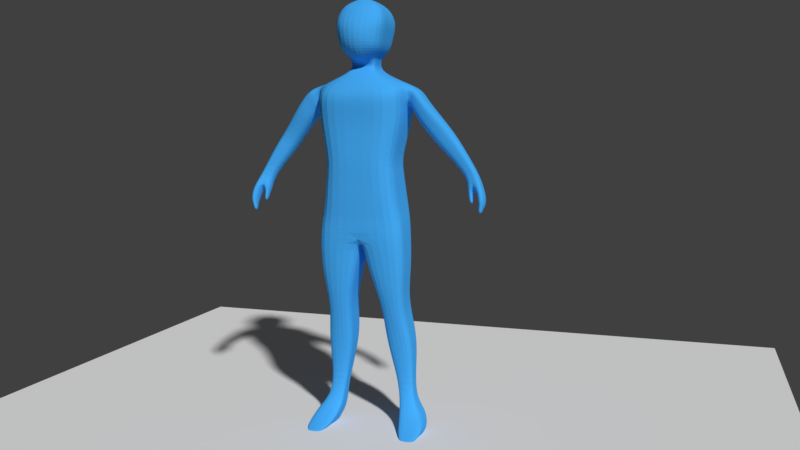 # Source: 163character11.blend  (saved by Blender 2.79.0; exported with 4.5.12 LTS)
import bpy
from mathutils import Matrix  # noqa: F401  (used for matrix-valued properties, if any)

bpy.ops.wm.read_factory_settings(use_empty=True)
scene = bpy.context.scene
scene.name = 'Scene'

# ---- collections
col_collection_1 = bpy.data.collections.new('Collection 1'); scene.collection.children.link(col_collection_1)

# ---- materials (node trees are filled in below, after node groups)
mat_blue = bpy.data.materials.new('blue')
mat_blue.alpha_threshold = 0.0
mat_blue.diffuse_color = (0.0268, 0.6386, 1.0, 1.0)
mat_blue.roughness = 0.5

# ---- material node trees
mat_blue.use_nodes = True; mat_blue.node_tree.nodes.clear()
_N = mat_blue.node_tree.nodes; _L = mat_blue.node_tree.links
n0 = _N.new('ShaderNodeOutputMaterial'); n0.name = 'Material Output'; n0.location = (300, 300)
n1 = _N.new('ShaderNodeBsdfDiffuse'); n1.name = 'Diffuse BSDF'; n1.location = (10, 300)
n1.inputs[0].default_value = (0.05755, 0.4025, 0.9035, 1.0)
_L.new(n1.outputs[0], n0.inputs[0])
n0.is_active_output = True

# ---- world
world_world = bpy.data.worlds.new('World'); scene.world = world_world
world_world.color = (0.05088, 0.05088, 0.05088)
world_world.use_sun_shadow = False
world_world.sun_shadow_jitter_overblur = 0.0
world_world.cycles.sampling_method = 'MANUAL'

# ---- cameras
cam_camera = bpy.data.cameras.new('Camera')
cam_camera.clip_end = 100.0
cam_camera.lens = 35.0
cam_camera.sensor_width = 32.0
cam_camera.sensor_height = 18.0
cam_camera.ortho_scale = 7.314
cam_camera.dof.focus_distance = 0.0

# ---- meshes
me_plane = bpy.data.meshes.new('Plane')
me_plane.from_pydata([(-1.0, -1.0, 0.0), (1.0, -1.0, 0.0), (-1.0, 1.0, 0.0), (1.0, 1.0, 0.0)], [], [(0, 1, 3, 2)])
me_plane.use_remesh_preserve_volume = False
me_plane.use_remesh_preserve_attributes = False
me_plane.use_mirror_vertex_groups = False
me_plane.update()
me_modelgeometry = bpy.data.meshes.new('modelGeometry')
me_modelgeometry.from_pydata([(1.0, -2.716, -3.02), (1.0, -0.2787, -3.02), (0.9312, -2.605, -12.41), (0.9312, -0.8206, -12.41), (0.3293, -2.605, -12.41), (0.3293, -0.8206, -12.41), (1.018, -0.4877, -7.713), (0.1121, -0.4877, -7.713), (1.018, -2.658, -7.713), (0.1121, -2.658, -7.713), (0.9272, -3.115, -16.13), (0.9272, -1.26, -16.13), (0.4069, -3.115, -16.13), (0.4069, -1.26, -16.13), (1.064, -3.3, -21.01), (1.064, -1.756, -21.01), (0.4229, -3.3, -21.01), (0.4229, -1.756, -21.01), (1.009, -3.042, -27.29), (1.009, -2.209, -27.29), (0.6468, -3.042, -27.29), (0.6468, -2.209, -27.29), (1.078, -2.998, -30.76), (1.078, -2.02, -30.76), (0.7158, -2.998, -30.76), (0.7158, -2.02, -30.76), (1.418, -2.712, -35.63), (1.418, -0.8884, -34.29), (0.8241, -2.712, -35.63), (0.8241, -0.8884, -34.29), (1.293, -1.703, -32.53), (0.737, -1.703, -32.53), (1.293, -3.088, -32.53), (0.737, -3.088, -32.53), (1.355, -1.182, -35.39), (1.355, -0.05486, -35.39), (0.9638, -1.182, -35.39), (0.9638, -0.05486, -35.39), (-1.0, -2.716, -3.02), (-1.0, -0.2787, -3.02), (0.0, -0.2787, -2.749), (0.0, -2.716, -2.749), (-0.9312, -2.605, -12.41), (-0.9312, -0.8206, -12.41), (-0.3293, -2.605, -12.41), (-0.3293, -0.8206, -12.41), (-1.018, -0.4877, -7.713), (-0.1121, -0.4877, -7.713), (-1.018, -2.658, -7.713), (-0.1121, -2.658, -7.713), (-0.9272, -3.115, -16.13), (-0.9272, -1.26, -16.13), (-0.4069, -3.115, -16.13), (-0.4069, -1.26, -16.13), (-1.064, -3.3, -21.01), (-1.064, -1.756, -21.01), (-0.4229, -3.3, -21.01), (-0.4229, -1.756, -21.01), (-1.009, -3.042, -27.29), (-1.009, -2.209, -27.29), (-0.6468, -3.042, -27.29), (-0.6468, -2.209, -27.29), (-1.078, -2.998, -30.76), (-1.078, -2.02, -30.76), (-0.7158, -2.998, -30.76), (-0.7158, -2.02, -30.76), (-1.418, -2.712, -35.63), (-1.418, -0.8884, -34.29), (-0.8241, -2.712, -35.63), (-0.8241, -0.8884, -34.29), (-1.293, -1.703, -32.53), (-0.737, -1.703, -32.53), (-1.293, -3.088, -32.53), (-0.737, -3.088, -32.53), (-1.355, -1.182, -35.39), (-1.355, -0.05486, -35.39), (-0.9638, -1.182, -35.39), (-0.9638, -0.05486, -35.39), (0.9662, -2.824, -0.6564), (0.8088, -2.762, 6.784), (0.9662, -0.2959, -0.6564), (0.8088, -0.05541, 6.784), (0.869, -0.1568, 2.023), (0.869, -3.258, 2.023), (0.7742, -0.01407, 8.907), (0.7742, -2.669, 8.907), (0.9685, -0.04332, 14.4), (0.9685, -2.98, 14.4), (0.7945, -0.4729, 20.32), (0.8416, -3.143, 20.15), (0.3387, -0.7489, 21.93), (0.3387, -2.832, 21.93), (0.2713, -1.145, 22.88), (0.2713, -2.432, 22.88), (0.472, -0.3659, 25.43), (0.472, -2.719, 25.43), (0.5736, -0.3303, 29.17), (0.5736, -3.089, 29.17), (0.4317, -0.7479, 31.95), (0.4317, -2.693, 31.95), (0.2283, -1.15, 32.7), (0.221, -2.063, 32.94), (0.5205, -0.3005, 27.33), (0.5205, -2.911, 27.33), (0.9683, 0.08504, 17.36), (1.008, -3.201, 17.36), (1.008, -1.262, 20.32), (0.3387, -1.465, 21.93), (0.2713, -1.457, 22.88), (0.472, -1.27, 25.43), (0.5736, -1.344, 29.17), (0.4317, -1.36, 31.95), (0.2204, -1.3, 32.94), (0.5205, -1.322, 27.33), (0.9662, -1.367, -0.6564), (0.8088, -1.294, 6.784), (0.869, -1.249, 2.023), (0.7742, -1.342, 8.907), (0.9685, -1.512, 14.4), (1.008, -1.474, 17.36), (0.8088, -1.958, 6.784), (0.869, -2.007, 2.023), (0.7742, -2.006, 8.907), (0.9685, -2.246, 14.4), (1.008, -2.235, 20.32), (0.3387, -2.301, 21.93), (0.2713, -2.034, 22.88), (0.472, -1.994, 25.43), (0.5736, -2.142, 29.17), (0.4317, -2.027, 31.95), (0.2207, -1.682, 32.94), (0.5205, -2.116, 27.33), (1.008, -2.284, 17.36), (0.9662, -1.973, -0.6564), (1.495, -1.1, 18.72), (1.165, -1.348, 15.82), (1.493, -2.388, 18.63), (1.165, -2.456, 15.82), (1.731, -1.147, 16.47), (1.303, -1.308, 14.76), (1.704, -2.314, 16.42), (1.281, -2.28, 14.71), (2.075, -1.508, 13.13), (1.727, -1.534, 11.34), (2.047, -2.34, 12.84), (1.702, -2.289, 11.08), (2.308, -1.354, 10.8), (1.922, -1.469, 9.508), (2.278, -2.29, 10.48), (1.897, -2.248, 9.245), (2.646, -1.306, 6.236), (2.365, -1.395, 5.892), (2.626, -1.929, 6.025), (2.348, -1.914, 5.717), (1.295, -2.43, 19.83), (1.295, -1.006, 19.83), (1.071, -2.502, 16.52), (1.071, -1.316, 16.52), (2.722, -0.919, 4.945), (2.362, -1.088, 4.293), (2.748, -1.689, 3.953), (2.384, -1.729, 3.466), (0.9263, -3.162, 18.84), (0.9494, 0.01341, 18.84), (1.008, -1.368, 18.84), (1.008, -2.259, 18.84), (1.329, -1.203, 17.23), (1.329, -2.422, 17.23), (1.517, -1.227, 15.62), (1.492, -2.297, 15.57), (1.902, -1.484, 12.25), (1.874, -2.314, 11.96), (2.115, -1.411, 10.15), (2.088, -2.269, 9.864), (2.506, -1.35, 6.064), (2.487, -1.921, 5.871), (1.183, -1.161, 18.17), (1.183, -2.466, 18.17), (2.542, -1.004, 4.619), (2.566, -1.709, 3.709), (2.49, -1.079, 3.464), (2.394, -1.124, 3.291), (2.406, -1.466, 2.85), (2.503, -1.455, 2.979), (2.488, -1.018, 2.586), (2.41, -1.055, 2.444), (2.419, -1.334, 2.084), (2.499, -1.326, 2.19), (2.482, -1.049, 2.02), (2.443, -1.067, 1.95), (2.448, -1.205, 1.773), (2.487, -1.2, 1.825), (2.791, -0.735, 3.474), (2.818, -1.505, 2.481), (2.642, -1.504, 2.067), (2.618, -0.7984, 2.977), (2.778, -0.6539, 2.033), (2.8, -1.282, 1.223), (2.653, -1.344, 1.406), (2.634, -0.7677, 2.149), (2.734, -0.7188, 1.336), (2.747, -1.119, 0.8198), (2.654, -1.158, 0.9368), (2.642, -0.7913, 1.41), (2.689, -0.7034, 0.4567), (2.699, -0.9706, 0.1121), (2.636, -0.9966, 0.1902), (2.628, -0.7518, 0.506), (0.2952, -1.051, 24.29), (0.2952, -2.362, 24.29), (0.2952, -1.496, 24.29), (0.2952, -1.958, 24.29), (0.5429, -3.011, 30.65), (0.5429, -0.61, 30.65), (0.5429, -1.27, 30.65), (0.5429, -2.111, 30.65), (-0.9649, -2.824, -0.6564), (-0.8074, -2.762, 6.784), (-0.9649, -0.2959, -0.6564), (-0.8074, -0.05541, 6.784), (0.000663, -0.2513, -0.6564), (0.000663, -0.05541, 6.784), (0.000663, -2.859, -0.6564), (0.000663, -2.762, 6.784), (-0.8677, -0.1568, 2.023), (-0.8677, -3.258, 2.023), (0.000663, -3.258, 2.023), (0.000663, -0.1568, 2.023), (0.000663, -0.01407, 8.907), (-0.7729, -0.01407, 8.907), (-0.7729, -2.669, 8.907), (0.000663, -2.669, 8.907), (0.000663, -0.04332, 14.4), (-0.9672, -0.04332, 14.4), (-0.9672, -2.98, 14.4), (0.000663, -2.98, 14.4), (0.000663, -0.2292, 20.32), (-0.7931, -0.4729, 20.32), (-0.8403, -3.143, 20.15), (0.000663, -3.273, 20.4), (0.000663, -0.7489, 21.93), (-0.3373, -0.7489, 21.93), (-0.3373, -2.832, 21.93), (0.000663, -2.832, 21.93), (0.000663, -1.262, 22.8), (-0.27, -1.145, 22.88), (-0.27, -2.432, 22.88), (0.000663, -2.432, 22.88), (0.000663, 0.04778, 25.43), (-0.4707, -0.3659, 25.43), (-0.4707, -2.719, 25.43), (0.000663, -2.719, 25.43), (0.000663, 0.08112, 29.17), (-0.5723, -0.3303, 29.17), (-0.5723, -3.089, 29.17), (0.000663, -3.089, 29.17), (0.000663, -0.5932, 31.95), (-0.4304, -0.7479, 31.95), (-0.4304, -2.693, 31.95), (0.000663, -2.693, 31.95), (0.000663, -1.067, 32.82), (-0.227, -1.15, 32.7), (-0.2197, -2.063, 32.94), (0.000663, -2.164, 33.05), (-0.5192, -0.3005, 27.33), (-0.5192, -2.911, 27.33), (0.000663, -2.911, 27.33), (0.000663, 0.221, 27.33), (0.000663, 0.08504, 17.36), (-0.967, 0.08504, 17.36), (-1.007, -3.201, 17.36), (0.000663, -3.201, 17.36), (-1.007, -1.262, 20.32), (-0.3373, -1.465, 21.93), (-0.27, -1.457, 22.88), (-0.4707, -1.27, 25.43), (-0.5723, -1.344, 29.17), (-0.4304, -1.36, 31.95), (-0.219, -1.3, 32.94), (0.000663, -1.233, 33.25), (-0.5192, -1.322, 27.33), (-0.9649, -1.367, -0.6564), (-0.8074, -1.294, 6.784), (-0.8677, -1.249, 2.023), (-0.7729, -1.342, 8.907), (-0.9672, -1.512, 14.4), (-1.007, -1.474, 17.36), (-0.8074, -1.958, 6.784), (-0.8677, -2.007, 2.023), (-0.7729, -2.006, 8.907), (-0.9672, -2.246, 14.4), (-1.007, -2.235, 20.32), (-0.3373, -2.301, 21.93), (-0.27, -2.034, 22.88), (-0.4707, -1.994, 25.43), (-0.5723, -2.142, 29.17), (-0.4304, -2.027, 31.95), (-0.2194, -1.682, 32.94), (0.000663, -1.6, 33.25), (-0.5192, -2.116, 27.33), (-1.007, -2.284, 17.36), (-0.9649, -1.973, -0.6564), (-1.455, -1.048, 17.93), (-1.202, -1.336, 15.15), (-1.444, -2.405, 17.92), (-1.193, -2.466, 15.14), (-1.587, -1.056, 16.75), (-1.276, -1.347, 14.16), (-1.587, -2.393, 16.75), (-1.276, -2.46, 14.16), (-2.018, -1.496, 13.41), (-1.656, -1.569, 11.06), (-2.018, -2.402, 13.07), (-1.656, -2.39, 10.76), (-2.261, -1.355, 11.09), (-1.902, -1.515, 9.513), (-2.261, -2.293, 10.78), (-1.902, -2.296, 9.259), (-2.671, -1.275, 6.808), (-2.4, -1.396, 6.255), (-2.671, -1.9, 6.605), (-2.4, -1.916, 6.086), (-1.292, -2.467, 19.52), (-1.289, -0.9625, 19.55), (-1.111, -2.539, 16.3), (-1.109, -1.286, 16.32), (-2.757, -0.8818, 5.57), (-2.415, -1.092, 4.654), (-2.82, -1.649, 4.63), (-2.468, -1.731, 3.871), (0.000663, 0.01341, 18.84), (-0.925, -3.162, 18.84), (-0.9481, 0.01341, 18.84), (0.000663, -3.281, 18.84), (-1.007, -1.368, 18.84), (-1.007, -2.259, 18.84), (-1.329, -1.192, 16.54), (-1.318, -2.436, 16.53), (-1.431, -1.201, 15.45), (-1.431, -2.426, 15.45), (-1.837, -1.492, 12.25), (-1.837, -2.396, 11.92), (-2.081, -1.435, 10.3), (-2.081, -2.295, 10.02), (-2.535, -1.335, 6.532), (-2.535, -1.908, 6.345), (-1.199, -1.124, 17.75), (-1.201, -2.503, 17.72), (-2.586, -0.9868, 5.112), (-2.644, -1.69, 4.25), (-2.556, -1.07, 3.927), (-2.465, -1.126, 3.683), (-2.492, -1.466, 3.266), (-2.586, -1.444, 3.468), (-2.567, -1.01, 3.051), (-2.492, -1.056, 2.852), (-2.515, -1.334, 2.51), (-2.592, -1.316, 2.676), (-2.571, -1.042, 2.486), (-2.534, -1.065, 2.387), (-2.545, -1.202, 2.219), (-2.583, -1.193, 2.301), (-2.845, -0.6921, 4.154), (-2.908, -1.459, 3.214), (-2.741, -1.478, 2.669), (-2.683, -0.7755, 3.531), (-2.854, -0.6144, 2.71), (-2.905, -1.24, 1.943), (-2.759, -1.318, 2.016), (-2.712, -0.7441, 2.719), (-2.823, -0.6851, 1.986), (-2.856, -1.084, 1.497), (-2.762, -1.133, 1.544), (-2.733, -0.7677, 1.992), (-2.794, -0.6758, 1.078), (-2.815, -0.942, 0.7517), (-2.753, -0.9749, 0.7828), (-2.733, -0.7309, 1.082), (-0.2939, -1.051, 24.29), (-0.2939, -2.362, 24.29), (0.000663, -2.362, 24.29), (0.0006631, -0.2943, 23.81), (-0.2939, -1.496, 24.29), (-0.2939, -1.958, 24.29), (-0.5415, -3.011, 30.65), (0.000663, -3.011, 30.65), (0.000663, -0.2491, 30.65), (-0.5415, -0.61, 30.65), (-0.5415, -1.27, 30.65), (-0.5415, -2.111, 30.65), (1.0, -1.904, -3.02), (1.0, -1.091, -3.02), (0.0, -1.091, -2.749), (0.0, -1.904, -2.749), (0.9312, -2.139, -12.41), (0.9312, -1.48, -12.41), (0.3293, -1.48, -12.41), (0.3293, -2.139, -12.41), (0.1121, -1.211, -7.713), (0.1121, -1.935, -7.713), (1.018, -1.935, -7.713), (1.018, -1.211, -7.713), (0.9272, -2.497, -16.13), (0.9272, -1.879, -16.13), (0.4069, -1.879, -16.13), (0.4069, -2.497, -16.13), (1.064, -2.785, -21.01), (1.064, -2.271, -21.01), (0.4229, -2.271, -21.01), (0.4229, -2.785, -21.01), (1.009, -2.823, -27.29), (1.009, -2.516, -27.29), (0.6468, -2.516, -27.29), (0.6468, -2.823, -27.29), (1.078, -2.672, -30.76), (1.078, -2.346, -30.76), (0.7158, -2.346, -30.76), (0.7158, -2.672, -30.76), (1.418, -2.104, -34.29), (1.418, -1.496, -34.29), (0.8241, -1.496, -34.29), (0.8241, -2.104, -34.29), (0.737, -2.165, -32.53), (0.737, -2.627, -32.53), (1.293, -2.627, -32.53), (1.293, -2.165, -32.53), (1.355, -0.8061, -35.39), (1.355, -0.4305, -35.39), (0.9638, -0.4305, -35.39), (0.9638, -0.8061, -35.39), (-1.0, -1.904, -3.02), (-1.0, -1.091, -3.02), (-0.9312, -2.139, -12.41), (-0.9312, -1.48, -12.41), (-0.3293, -1.48, -12.41), (-0.3293, -2.139, -12.41), (-0.1121, -1.211, -7.713), (-0.1121, -1.935, -7.713), (-1.018, -1.935, -7.713), (-1.018, -1.211, -7.713), (-0.9272, -2.497, -16.13), (-0.9272, -1.879, -16.13), (-0.4069, -1.879, -16.13), (-0.4069, -2.497, -16.13), (-1.064, -2.785, -21.01), (-1.064, -2.271, -21.01), (-0.4229, -2.271, -21.01), (-0.4229, -2.785, -21.01), (-1.009, -2.823, -27.29), (-1.009, -2.516, -27.29), (-0.6468, -2.516, -27.29), (-0.6468, -2.823, -27.29), (-1.078, -2.672, -30.76), (-1.078, -2.346, -30.76), (-0.7158, -2.346, -30.76), (-0.7158, -2.672, -30.76), (-1.418, -2.104, -34.29), (-1.418, -1.496, -34.29), (-0.8241, -1.496, -34.29), (-0.8241, -2.104, -34.29), (-0.737, -2.165, -32.53), (-0.737, -2.627, -32.53), (-1.293, -2.627, -32.53), (-1.293, -2.165, -32.53), (-1.355, -0.8061, -35.39), (-1.355, -0.4305, -35.39), (-0.9638, -0.4305, -35.39), (-0.9638, -0.8061, -35.39), (0.2833, -2.397, 23.59), (0.000663, -2.397, 23.59), (0.2833, -1.098, 23.59), (0.000663, -1.037, 23.57), (0.2833, -1.476, 23.59), (0.2833, -1.996, 23.59), (-0.282, -2.397, 23.59), (-0.282, -1.098, 23.59), (-0.282, -1.476, 23.59), (-0.282, -1.996, 23.59)], [], [(7, 6, 3, 5), (5, 3, 11, 13), (400, 8, 2, 394), (398, 7, 5, 396), (8, 9, 4, 2), (0, 41, 9, 8), (392, 40, 7, 398), (390, 0, 8, 400), (40, 1, 6, 7), (13, 11, 15, 17), (394, 2, 10, 402), (396, 5, 13, 404), (2, 4, 12, 10), (406, 14, 18, 410), (402, 10, 14, 406), (404, 13, 17, 408), (10, 12, 16, 14), (412, 21, 25, 416), (408, 17, 21, 412), (14, 16, 20, 18), (17, 15, 19, 21), (31, 30, 27, 29), (18, 20, 24, 22), (21, 19, 23, 25), (410, 18, 22, 414), (420, 29, 37, 428), (424, 32, 26, 418), (422, 31, 29, 420), (32, 33, 28, 26), (22, 24, 33, 32), (416, 25, 31, 422), (414, 22, 32, 424), (25, 23, 30, 31), (429, 426, 34, 36), (26, 28, 36, 34), (29, 27, 35, 37), (418, 26, 34, 426), (47, 45, 43, 46), (281, 431, 430, 301), (45, 53, 51, 43), (438, 432, 42, 48), (436, 434, 45, 47), (48, 42, 44, 49), (38, 48, 49, 41), (392, 436, 47, 40), (430, 438, 48, 38), (40, 47, 46, 39), (53, 57, 55, 51), (432, 440, 50, 42), (434, 442, 53, 45), (42, 50, 52, 44), (444, 448, 58, 54), (440, 444, 54, 50), (442, 446, 57, 53), (50, 54, 56, 52), (450, 454, 65, 61), (446, 450, 61, 57), (54, 58, 60, 56), (57, 61, 59, 55), (71, 69, 67, 70), (58, 62, 64, 60), (61, 65, 63, 59), (448, 452, 62, 58), (458, 466, 77, 69), (462, 456, 66, 72), (460, 458, 69, 71), (72, 66, 68, 73), (62, 72, 73, 64), (454, 460, 71, 65), (452, 462, 72, 62), (65, 71, 70, 63), (467, 76, 74, 464), (66, 74, 76, 68), (69, 77, 75, 67), (456, 464, 74, 66), (227, 221, 81, 82), (121, 120, 79, 83), (81, 221, 228, 84), (83, 79, 223, 226), (78, 83, 226, 222), (133, 121, 83, 78), (220, 227, 82, 80), (117, 84, 86, 118), (223, 79, 85, 231), (115, 81, 84, 117), (163, 330, 236, 88), (231, 85, 87, 235), (84, 228, 232, 86), (106, 88, 90, 107), (333, 162, 89, 239), (107, 90, 92, 108), (239, 89, 91, 243), (88, 236, 240, 90), (210, 208, 94, 109), (243, 91, 93, 247), (90, 240, 244, 92), (113, 102, 96, 110), (380, 209, 95, 251), (208, 381, 248, 94), (385, 212, 99, 259), (266, 103, 97, 255), (102, 267, 252, 96), (259, 99, 101, 263), (213, 386, 256, 98), (214, 213, 98, 111), (130, 298, 263, 101), (98, 256, 260, 100), (111, 98, 100, 112), (94, 248, 267, 102), (251, 95, 103, 266), (109, 94, 102, 113), (118, 86, 104, 119), (235, 87, 105, 271), (86, 232, 268, 104), (127, 109, 113, 131), (129, 111, 112, 130), (100, 260, 279, 112), (215, 214, 111, 129), (131, 113, 110, 128), (211, 210, 109, 127), (125, 107, 108, 126), (124, 106, 107, 125), (123, 118, 119, 132), (120, 115, 117, 122), (122, 117, 118, 123), (80, 82, 116, 114), (82, 81, 115, 116), (155, 154, 136, 134), (163, 88, 106, 164), (162, 105, 132, 165), (85, 122, 123, 87), (79, 120, 122, 85), (87, 123, 132, 105), (89, 124, 125, 91), (91, 125, 126, 93), (209, 211, 127, 95), (103, 131, 128, 97), (212, 215, 129, 99), (99, 129, 130, 101), (95, 127, 131, 103), (112, 279, 298, 130), (114, 116, 121, 133), (40, 220, 80, 1), (116, 115, 120, 121), (137, 135, 139, 141), (177, 156, 137, 167), (156, 157, 135, 137), (176, 155, 134, 166), (169, 141, 145, 171), (166, 134, 138, 168), (167, 137, 141, 169), (134, 136, 140, 138), (145, 143, 147, 149), (138, 140, 144, 142), (141, 139, 143, 145), (168, 138, 142, 170), (149, 147, 151, 153), (170, 142, 146, 172), (171, 145, 149, 173), (142, 144, 148, 146), (175, 153, 161, 179), (172, 146, 150, 174), (173, 149, 153, 175), (146, 148, 152, 150), (164, 106, 155, 176), (132, 119, 157, 156), (165, 132, 156, 177), (106, 124, 154, 155), (159, 178, 180, 181), (150, 152, 160, 158), (153, 151, 159, 161), (174, 150, 158, 178), (151, 174, 178, 159), (179, 178, 195, 194), (124, 165, 177, 154), (119, 164, 176, 157), (148, 173, 175, 152), (147, 172, 174, 151), (152, 175, 179, 160), (144, 171, 173, 148), (143, 170, 172, 147), (139, 168, 170, 143), (136, 167, 169, 140), (135, 166, 168, 139), (140, 169, 171, 144), (157, 176, 166, 135), (154, 177, 167, 136), (89, 162, 165, 124), (104, 163, 164, 119), (271, 105, 162, 333), (104, 268, 330, 163), (183, 182, 186, 187), (178, 179, 183, 180), (179, 161, 182, 183), (161, 159, 181, 182), (185, 184, 188, 189), (181, 180, 184, 185), (180, 183, 187, 184), (182, 181, 185, 186), (191, 190, 189, 188), (184, 187, 191, 188), (186, 185, 189, 190), (187, 186, 190, 191), (195, 192, 196, 199), (160, 179, 194, 193), (158, 160, 193, 192), (178, 158, 192, 195), (198, 199, 203, 202), (192, 193, 197, 196), (194, 195, 199, 198), (193, 194, 198, 197), (201, 202, 206, 205), (197, 198, 202, 201), (199, 196, 200, 203), (196, 197, 201, 200), (205, 206, 207, 204), (203, 200, 204, 207), (200, 201, 205, 204), (202, 203, 207, 206), (468, 473, 211, 209), (473, 472, 210, 211), (470, 471, 381, 208), (469, 468, 209, 380), (472, 470, 208, 210), (97, 128, 215, 212), (128, 110, 214, 215), (110, 96, 213, 214), (96, 252, 386, 213), (255, 97, 212, 385), (227, 224, 219, 221), (288, 225, 217, 287), (40, 39, 218, 220), (219, 229, 228, 221), (225, 226, 223, 217), (216, 222, 226, 225), (301, 216, 225, 288), (220, 218, 224, 227), (284, 285, 233, 229), (223, 231, 230, 217), (282, 284, 229, 219), (332, 237, 236, 330), (231, 235, 234, 230), (229, 233, 232, 228), (272, 273, 241, 237), (333, 239, 238, 331), (273, 274, 245, 241), (239, 243, 242, 238), (237, 241, 240, 236), (382, 275, 249, 378), (243, 247, 246, 242), (241, 245, 244, 240), (280, 276, 253, 264), (380, 251, 250, 379), (378, 249, 248, 381), (385, 259, 258, 384), (266, 255, 254, 265), (264, 253, 252, 267), (259, 263, 262, 258), (387, 257, 256, 386), (388, 277, 257, 387), (297, 262, 263, 298), (257, 261, 260, 256), (277, 278, 261, 257), (249, 264, 267, 248), (251, 266, 265, 250), (275, 280, 264, 249), (285, 286, 269, 233), (235, 271, 270, 234), (233, 269, 268, 232), (294, 299, 280, 275), (296, 297, 278, 277), (261, 278, 279, 260), (389, 296, 277, 388), (299, 295, 276, 280), (383, 294, 275, 382), (292, 293, 274, 273), (291, 292, 273, 272), (290, 300, 286, 285), (287, 289, 284, 282), (289, 290, 285, 284), (218, 281, 283, 224), (39, 431, 281, 218), (224, 283, 282, 219), (323, 302, 304, 322), (332, 334, 272, 237), (331, 335, 300, 270), (230, 234, 290, 289), (217, 230, 289, 287), (234, 270, 300, 290), (238, 242, 292, 291), (242, 246, 293, 292), (379, 250, 294, 383), (265, 254, 295, 299), (384, 258, 296, 389), (258, 262, 297, 296), (250, 265, 299, 294), (278, 297, 298, 279), (281, 301, 288, 283), (38, 41, 222, 216), (283, 288, 287, 282), (305, 309, 307, 303), (347, 337, 305, 324), (324, 305, 303, 325), (346, 336, 302, 323), (339, 341, 313, 309), (336, 338, 306, 302), (337, 339, 309, 305), (302, 306, 308, 304), (313, 317, 315, 311), (306, 310, 312, 308), (309, 313, 311, 307), (338, 340, 310, 306), (317, 321, 319, 315), (340, 342, 314, 310), (341, 343, 317, 313), (310, 314, 316, 312), (345, 349, 329, 321), (342, 344, 318, 314), (343, 345, 321, 317), (314, 318, 320, 316), (334, 346, 323, 272), (300, 324, 325, 286), (335, 347, 324, 300), (272, 323, 322, 291), (327, 351, 350, 348), (318, 326, 328, 320), (321, 329, 327, 319), (344, 348, 326, 318), (319, 327, 348, 344), (349, 364, 365, 348), (291, 322, 347, 335), (286, 325, 346, 334), (316, 320, 345, 343), (315, 319, 344, 342), (320, 328, 349, 345), (312, 316, 343, 341), (311, 315, 342, 340), (307, 311, 340, 338), (304, 308, 339, 337), (303, 307, 338, 336), (308, 312, 341, 339), (325, 303, 336, 346), (322, 304, 337, 347), (238, 291, 335, 331), (269, 286, 334, 332), (271, 333, 331, 270), (269, 332, 330, 268), (353, 357, 356, 352), (348, 350, 353, 349), (349, 353, 352, 329), (329, 352, 351, 327), (355, 359, 358, 354), (351, 355, 354, 350), (350, 354, 357, 353), (352, 356, 355, 351), (361, 358, 359, 360), (354, 358, 361, 357), (356, 360, 359, 355), (357, 361, 360, 356), (365, 369, 366, 362), (328, 363, 364, 349), (326, 362, 363, 328), (348, 365, 362, 326), (368, 372, 373, 369), (362, 366, 367, 363), (364, 368, 369, 365), (363, 367, 368, 364), (371, 375, 376, 372), (367, 371, 372, 368), (369, 373, 370, 366), (366, 370, 371, 367), (375, 374, 377, 376), (373, 377, 374, 370), (370, 374, 375, 371), (372, 376, 377, 373), (474, 379, 383, 477), (477, 383, 382, 476), (475, 378, 381, 471), (469, 380, 379, 474), (476, 382, 378, 475), (254, 384, 389, 295), (295, 389, 388, 276), (276, 388, 387, 253), (253, 387, 386, 252), (255, 385, 384, 254), (78, 222, 41, 0), (67, 75, 465, 457), (457, 465, 464, 456), (77, 466, 465, 75), (466, 467, 464, 465), (63, 70, 463, 453), (453, 463, 462, 452), (64, 73, 461, 455), (455, 461, 460, 454), (73, 68, 459, 461), (461, 459, 458, 460), (70, 67, 457, 463), (463, 457, 456, 462), (68, 76, 467, 459), (459, 467, 466, 458), (59, 63, 453, 449), (449, 453, 452, 448), (56, 60, 451, 447), (447, 451, 450, 446), (60, 64, 455, 451), (451, 455, 454, 450), (52, 56, 447, 443), (443, 447, 446, 442), (51, 55, 445, 441), (441, 445, 444, 440), (55, 59, 449, 445), (445, 449, 448, 444), (44, 52, 443, 435), (435, 443, 442, 434), (43, 51, 441, 433), (433, 441, 440, 432), (39, 46, 439, 431), (431, 439, 438, 430), (41, 49, 437, 393), (393, 437, 436, 392), (49, 44, 435, 437), (437, 435, 434, 436), (46, 43, 433, 439), (439, 433, 432, 438), (27, 419, 427, 35), (419, 418, 426, 427), (37, 35, 427, 428), (428, 427, 426, 429), (23, 415, 425, 30), (415, 414, 424, 425), (24, 417, 423, 33), (417, 416, 422, 423), (33, 423, 421, 28), (423, 422, 420, 421), (30, 425, 419, 27), (425, 424, 418, 419), (28, 421, 429, 36), (421, 420, 428, 429), (19, 411, 415, 23), (411, 410, 414, 415), (16, 409, 413, 20), (409, 408, 412, 413), (20, 413, 417, 24), (413, 412, 416, 417), (12, 405, 409, 16), (405, 404, 408, 409), (11, 403, 407, 15), (403, 402, 406, 407), (15, 407, 411, 19), (407, 406, 410, 411), (4, 397, 405, 12), (397, 396, 404, 405), (3, 395, 403, 11), (395, 394, 402, 403), (1, 391, 401, 6), (391, 390, 400, 401), (41, 393, 399, 9), (393, 392, 398, 399), (9, 399, 397, 4), (399, 398, 396, 397), (6, 401, 395, 3), (401, 400, 394, 395), (38, 216, 301, 430), (0, 390, 133, 78), (114, 133, 390, 391), (1, 80, 114, 391), (274, 476, 475, 245), (247, 469, 474, 246), (245, 475, 471, 244), (293, 477, 476, 274), (246, 474, 477, 293), (108, 92, 470, 472), (247, 93, 468, 469), (92, 244, 471, 470), (126, 108, 472, 473), (93, 126, 473, 468)])
me_modelgeometry.materials.append(mat_blue)
me_modelgeometry.use_remesh_preserve_volume = False
me_modelgeometry.use_remesh_preserve_attributes = False
me_modelgeometry.use_mirror_vertex_groups = False
me_modelgeometry.update()
arm_armature = bpy.data.armatures.new('Armature')  # bones are not reproduced

# ---- objects
ob_plane = bpy.data.objects.new('Plane', me_plane)
ob_armature = bpy.data.objects.new('Armature', arm_armature)
ob_character = bpy.data.objects.new('Character', me_modelgeometry)
ob_camera = bpy.data.objects.new('Camera', cam_camera)

# ---- transforms, parenting, visibility, modifiers, constraints
ob_plane.location = (0.0, 0.0, 0.0)
ob_plane.scale = (7.982, 7.982, 7.982)
ob_plane.lineart.crease_threshold = 0.0
ob_armature.location = (2.154e-08, -0.6097, 3.788)
ob_armature.scale = (0.5559, 0.5559, 0.5559)
ob_armature.lineart.crease_threshold = 0.0
ob_character.parent = ob_armature
ob_character.matrix_parent_inverse = Matrix(((1.0, 0.0, 0.0, -0.0), (0.0, 1.0, 0.0, -1.094), (0.0, 0.0, 1.0, 0.5895), (0.0, 0.0, 0.0, 1.0)))
ob_character.location = (0.0, 0.0, 0.0)
ob_character.rotation_euler = (0.0, -0.0, 3.142)
ob_character.scale = (1.431, 0.696, 0.2108)
ob_character.lineart.crease_threshold = 0.0
_vg = ob_character.vertex_groups.new(name='pelvis')
for _i, _w in zip([0, 1, 5, 6, 7, 9, 38, 39, 40, 41, 45, 46, 47, 49, 78, 79, 80, 81, 82, 83, 84, 85, 114, 115, 116, 117, 120, 121, 122, 133, 216, 217, 218, 219, 220, 221, 222, 223, 224, 225, 226, 227, 228, 229, 230, 281, 282, 283, 284, 287, 288, 289, 301, 390, 391, 392, 393, 398, 399, 430, 431, 436, 437], [0.07607, 0.116, 0.009311, 0.005066, 0.164, 0.1098, 0.07668, 0.1165, 0.7703, 0.7673, 0.008452, 0.005213, 0.1626, 0.1078, 0.1243, 0.06205, 0.1827, 0.1043, 0.3584, 0.1509, 0.05, 0.003846, 0.1002, 0.08305, 0.349, 0.02124, 0.07894, 0.3698, 0.01382, 0.1133, 0.1251, 0.06209, 0.1834, 0.1043, 0.7612, 0.09838, 0.6602, 0.02986, 0.3587, 0.1512, 0.2399, 0.4944, 0.03397, 0.04991, 0.003778, 0.1013, 0.08303, 0.3496, 0.02111, 0.07897, 0.3706, 0.01372, 0.1144, 0.009216, 0.03371, 0.8759, 0.9108, 0.1379, 0.1119, 0.0113, 0.03571, 0.1359, 0.1093]): _vg.add([_i], _w, 'REPLACE')
_vg = ob_character.vertex_groups.new(name='ribcage')
for _i, _w in zip([0, 1, 38, 39, 40, 41, 78, 79, 80, 81, 82, 83, 84, 85, 86, 87, 88, 89, 90, 91, 92, 93, 104, 105, 106, 107, 108, 114, 115, 116, 117, 118, 119, 120, 121, 122, 123, 124, 125, 126, 132, 133, 137, 156, 157, 162, 163, 165, 177, 209, 216, 217, 218, 219, 220, 221, 222, 223, 224, 225, 226, 227, 228, 229, 230, 231, 232, 233, 234, 235, 236, 237, 238, 239, 240, 241, 242, 243, 244, 245, 246, 247, 268, 269, 270, 271, 273, 274, 281, 282, 283, 284, 285, 286, 287, 288, 289, 290, 291, 292, 293, 300, 301, 324, 330, 331, 332, 333, 335, 347, 379, 391, 431, 468, 469, 470, 471, 472, 473, 474, 475, 476, 477], [0.01362, 0.05174, 0.01316, 0.05208, 0.02297, 0.02588, 0.1077, 0.7921, 0.1526, 0.8072, 0.4429, 0.3082, 0.8487, 0.8722, 0.6175, 0.7214, 0.2204, 0.2893, 0.2729, 0.4174, 0.08379, 0.1236, 0.4354, 0.4503, 0.005884, 0.07402, 0.02779, 0.09906, 0.8259, 0.4125, 0.8719, 0.6376, 0.1035, 0.8097, 0.2838, 0.8724, 0.6707, 0.04007, 0.121, 0.003231, 0.1622, 0.08416, 0.0232, 0.08193, 0.02019, 0.3603, 0.3538, 0.07664, 0.01994, 0.01484, 0.11, 0.7914, 0.1529, 0.8069, 0.1333, 0.8694, 0.1693, 0.9187, 0.443, 0.3088, 0.6033, 0.4748, 0.9123, 0.8476, 0.8695, 0.9664, 0.8556, 0.6114, 0.7043, 0.9456, 0.5543, 0.2121, 0.2449, 0.5485, 0.2897, 0.2704, 0.4106, 0.2285, 0.0876, 0.08297, 0.1216, 0.06517, 0.7497, 0.4273, 0.4001, 0.8551, 0.07254, 0.0265, 0.09998, 0.8255, 0.4127, 0.8704, 0.6273, 0.07629, 0.8091, 0.284, 0.8704, 0.6589, 0.0255, 0.1181, 0.00161, 0.1394, 0.08516, 0.0558, 0.6739, 0.2862, 0.3457, 0.7525, 0.0625, 0.00879, 0.01378, 0.003852, 0.005181, 0.06924, 0.03258, 0.0419, 0.0438, 0.0139, 0.001615, 0.06769, 0.04148, 0.01325, 0.0008048]): _vg.add([_i], _w, 'REPLACE')
_vg = ob_character.vertex_groups.new(name='neck')
for _i, _w in zip([86, 88, 89, 90, 91, 92, 93, 94, 95, 96, 98, 102, 103, 104, 105, 106, 107, 108, 109, 110, 113, 124, 125, 126, 127, 128, 131, 162, 163, 208, 209, 210, 211, 213, 214, 232, 233, 236, 237, 238, 239, 240, 241, 242, 243, 244, 245, 246, 247, 248, 249, 250, 251, 252, 253, 256, 257, 264, 265, 266, 267, 268, 269, 270, 271, 272, 273, 274, 275, 276, 280, 291, 292, 293, 294, 295, 299, 330, 331, 332, 333, 378, 379, 380, 381, 382, 383, 386, 387, 388, 468, 469, 470, 471, 472, 473, 474, 475, 476, 477], [0.01723, 0.1135, 0.1275, 0.4193, 0.4061, 0.6506, 0.6337, 0.3121, 0.1057, 0.09804, 0.04107, 0.1669, 0.04216, 0.05822, 0.06128, 0.02305, 0.7006, 0.7093, 0.2657, 0.05498, 0.1112, 0.05362, 0.7096, 0.7412, 0.1544, 0.006488, 0.06075, 0.08942, 0.07407, 0.4413, 0.2288, 0.428, 0.2827, 0.07094, 0.02121, 0.008321, 0.01467, 0.233, 0.1095, 0.1153, 0.3873, 0.5466, 0.4182, 0.4041, 0.662, 0.6966, 0.6507, 0.6338, 0.7362, 0.3573, 0.3121, 0.1055, 0.0966, 0.09698, 0.09797, 0.02643, 0.04096, 0.1669, 0.04186, 0.02834, 0.1845, 0.08074, 0.0561, 0.04812, 0.0701, 0.01575, 0.7006, 0.7098, 0.2655, 0.05482, 0.1109, 0.04878, 0.7097, 0.742, 0.1539, 0.006149, 0.06046, 0.1336, 0.07071, 0.07133, 0.1663, 0.4414, 0.2285, 0.2187, 0.5046, 0.4281, 0.2822, 0.06378, 0.07088, 0.02098, 0.4313, 0.4775, 0.546, 0.6006, 0.5687, 0.5119, 0.4311, 0.5461, 0.569, 0.5121]): _vg.add([_i], _w, 'REPLACE')
_vg = ob_character.vertex_groups.new(name='head')
for _i, _w in zip([90, 91, 92, 93, 94, 95, 96, 97, 98, 99, 100, 101, 102, 103, 107, 108, 109, 110, 111, 112, 113, 125, 126, 127, 128, 129, 130, 131, 208, 209, 210, 211, 212, 213, 214, 215, 236, 240, 241, 242, 243, 244, 245, 246, 247, 248, 249, 250, 251, 252, 253, 254, 255, 256, 257, 258, 259, 260, 261, 262, 263, 264, 265, 266, 267, 273, 274, 275, 276, 277, 278, 279, 280, 292, 293, 294, 295, 296, 297, 298, 299, 378, 379, 380, 381, 382, 383, 384, 385, 386, 387, 388, 389, 468, 469, 470, 471, 472, 473, 474, 475, 476, 477], [0.07529, 0.05432, 0.1867, 0.1969, 0.6732, 0.8741, 0.8972, 0.9715, 0.9522, 0.9892, 0.9786, 0.9942, 0.8251, 0.9459, 0.08644, 0.1906, 0.7178, 0.9414, 0.9772, 0.9837, 0.8816, 0.06917, 0.1932, 0.829, 0.9687, 0.9894, 0.9917, 0.9325, 0.5253, 0.7249, 0.5444, 0.6928, 0.9818, 0.9256, 0.9622, 0.9826, 0.02204, 0.08226, 0.07498, 0.05392, 0.06277, 0.1787, 0.1864, 0.1965, 0.1797, 0.63, 0.6732, 0.8744, 0.8884, 0.8988, 0.8973, 0.9716, 0.9786, 0.96, 0.9522, 0.9892, 0.9944, 0.9799, 0.9787, 0.9942, 0.9998, 0.8252, 0.9461, 0.9546, 0.8081, 0.08604, 0.1902, 0.7181, 0.9416, 0.9773, 0.9838, 0.985, 0.8819, 0.06869, 0.1925, 0.8296, 0.9689, 0.9895, 0.9917, 0.9925, 0.9328, 0.5253, 0.7252, 0.7504, 0.4682, 0.5445, 0.6934, 0.9819, 0.9879, 0.9334, 0.9257, 0.9623, 0.9827, 0.4609, 0.4651, 0.356, 0.3234, 0.3675, 0.443, 0.4609, 0.3559, 0.3673, 0.443]): _vg.add([_i], _w, 'REPLACE')
_vg = ob_character.vertex_groups.new(name='humerus.l')
for _i, _w in zip([219, 229, 230, 232, 233, 234, 236, 237, 238, 240, 241, 242, 245, 246, 268, 269, 270, 271, 272, 273, 274, 282, 284, 285, 286, 287, 289, 290, 291, 292, 293, 300, 302, 303, 304, 305, 306, 307, 308, 309, 310, 311, 312, 313, 314, 316, 317, 322, 323, 324, 325, 330, 331, 332, 333, 334, 335, 336, 337, 338, 339, 340, 341, 342, 343, 346, 347, 474, 475, 476, 477], [0.009071, 0.0625, 0.05474, 0.04644, 0.3054, 0.2562, 0.08776, 0.6377, 0.6181, 0.03111, 0.2139, 0.1238, 0.07092, 0.03806, 0.07527, 0.4708, 0.5322, 0.02402, 0.9372, 0.1355, 0.05786, 0.002541, 0.06026, 0.343, 0.9158, 0.0006713, 0.05791, 0.3111, 0.9058, 0.1006, 0.02571, 0.8387, 0.9914, 0.9766, 0.979, 0.9415, 0.9923, 0.9447, 0.9639, 0.9079, 0.8451, 0.1948, 0.5163, 0.1663, 0.06367, 0.04461, 0.01185, 0.9661, 0.9819, 0.9224, 0.9745, 0.08404, 0.6254, 0.5399, 0.02612, 0.9809, 0.9118, 0.99, 0.9706, 0.9826, 0.9559, 0.8436, 0.4699, 0.03571, 0.01446, 0.9858, 0.9581, 0.01903, 0.03546, 0.02893, 0.01285]): _vg.add([_i], _w, 'REPLACE')
_vg = ob_character.vertex_groups.new(name='lowerArm.l')
for _i, _w in zip([305, 307, 308, 309, 310, 311, 312, 313, 314, 315, 316, 317, 318, 319, 320, 321, 326, 327, 328, 329, 339, 340, 341, 342, 343, 344, 345, 348, 349, 350, 351, 352, 353, 354, 355, 356, 357, 358, 359, 360, 361], [0.02221, 0.05336, 0.01629, 0.08529, 0.1533, 0.805, 0.4833, 0.8331, 0.9137, 0.9772, 0.9479, 0.9682, 0.2735, 0.9417, 0.884, 0.9629, 0.03197, 0.1549, 0.06457, 0.1258, 0.03025, 0.1562, 0.5299, 0.9585, 0.966, 0.8614, 0.9546, 0.07107, 0.05097, 0.07829, 0.09355, 0.08656, 0.06837, 0.04888, 0.04246, 0.04268, 0.04589, 0.03381, 0.02965, 0.03216, 0.03471]): _vg.add([_i], _w, 'REPLACE')
_vg = ob_character.vertex_groups.new(name='hand.l')
for _i, _w in zip([318, 319, 320, 321, 326, 327, 328, 329, 344, 345, 348, 349, 350, 351, 352, 353, 354, 355, 356, 357, 358, 359, 360, 361, 362, 363, 364, 365, 366, 367, 368, 369, 370, 371, 372, 373, 374, 375, 376, 377], [0.7255, 0.05756, 0.115, 0.02173, 0.9589, 0.8449, 0.9353, 0.8741, 0.1378, 0.0392, 0.9288, 0.949, 0.9216, 0.9064, 0.9133, 0.9316, 0.9505, 0.9537, 0.9536, 0.952, 0.9581, 0.9601, 0.9589, 0.9576, 0.989, 0.9879, 0.9926, 0.9881, 0.9969, 0.9978, 0.9978, 0.9958, 0.9989, 0.9995, 0.9996, 0.999, 0.9997, 0.9999, 0.9999, 0.9997]): _vg.add([_i], _w, 'REPLACE')
_vg = ob_character.vertex_groups.new(name='humerus.r')
for _i, _w in zip([81, 84, 85, 86, 87, 88, 89, 90, 91, 92, 93, 104, 105, 106, 107, 108, 115, 117, 118, 119, 122, 123, 124, 125, 126, 132, 134, 135, 136, 137, 138, 139, 140, 141, 142, 143, 144, 145, 146, 148, 149, 154, 155, 156, 157, 162, 163, 164, 165, 166, 167, 168, 169, 170, 171, 173, 176, 177, 232, 236, 240, 268, 271, 330, 333, 468, 470, 472, 473], [0.007331, 0.0607, 0.05106, 0.297, 0.234, 0.6236, 0.5582, 0.2093, 0.1138, 0.06965, 0.03256, 0.4592, 0.4665, 0.9279, 0.1334, 0.05714, 0.0005768, 0.05804, 0.3307, 0.8851, 0.05516, 0.2968, 0.8934, 0.09702, 0.02436, 0.8138, 0.9867, 0.9752, 0.9802, 0.9465, 0.9673, 0.9531, 0.9601, 0.9555, 0.6971, 0.1111, 0.5076, 0.4611, 0.04629, 0.03363, 0.05268, 0.9634, 0.978, 0.9015, 0.9568, 0.5274, 0.5275, 0.9682, 0.8941, 0.9866, 0.9743, 0.9514, 0.9708, 0.157, 0.4943, 0.01718, 0.9819, 0.9519, 0.04388, 0.08574, 0.0294, 0.07341, 0.01466, 0.08204, 0.01768, 0.01628, 0.03482, 0.02857, 0.01218]): _vg.add([_i], _w, 'REPLACE')
_vg = ob_character.vertex_groups.new(name='lowerArm.r')
for _i, _w in zip([138, 139, 140, 141, 142, 143, 144, 145, 146, 147, 148, 149, 150, 151, 152, 153, 159, 160, 161, 168, 169, 170, 171, 172, 173, 174, 175, 179, 180, 181, 182, 183, 184, 185, 186, 187, 188, 189, 190, 191], [0.01226, 0.03898, 0.02602, 0.02221, 0.3002, 0.8892, 0.4918, 0.5388, 0.9144, 0.9938, 0.9458, 0.9473, 0.06467, 0.8006, 0.5175, 0.9199, 0.1312, 0.02789, 0.1386, 0.04465, 0.002876, 0.8417, 0.5056, 0.9639, 0.9628, 0.1046, 0.8707, 0.05443, 0.07866, 0.1032, 0.1078, 0.08512, 0.09072, 0.096, 0.0981, 0.09264, 0.09345, 0.09457, 0.09527, 0.09413]): _vg.add([_i], _w, 'REPLACE')
_vg = ob_character.vertex_groups.new(name='hand.r')
for _i, _w in zip([146, 150, 151, 152, 153, 158, 159, 160, 161, 174, 175, 178, 179, 180, 181, 182, 183, 184, 185, 186, 187, 188, 189, 190, 191, 192, 193, 194, 195, 196, 197, 198, 199, 200, 201, 202, 203, 204, 205, 206, 207], [0.02495, 0.9346, 0.199, 0.482, 0.07827, 0.9864, 0.8687, 0.961, 0.8611, 0.8951, 0.1284, 0.9779, 0.9455, 0.9213, 0.8967, 0.892, 0.9148, 0.9092, 0.9039, 0.9018, 0.9073, 0.9065, 0.9053, 0.9046, 0.9058, 0.9967, 0.9924, 0.9923, 0.9968, 0.9992, 0.9985, 0.9976, 0.9991, 0.9998, 0.9996, 0.9994, 0.9998, 0.9999, 0.9999, 0.9998, 0.9999]): _vg.add([_i], _w, 'REPLACE')
_vg = ob_character.vertex_groups.new(name='femur.l')
for _i, _w in zip([38, 39, 40, 41, 42, 43, 44, 45, 46, 47, 48, 49, 50, 51, 52, 53, 54, 55, 56, 57, 216, 217, 218, 219, 220, 222, 224, 225, 226, 230, 281, 282, 283, 284, 287, 288, 289, 301, 392, 393, 430, 431, 432, 433, 434, 435, 436, 437, 438, 439, 440, 441, 442, 443, 444, 445, 446, 447], [0.8826, 0.8207, 0.0964, 0.09742, 0.9939, 0.9726, 0.9877, 0.9509, 0.9581, 0.8103, 0.9807, 0.8742, 0.9356, 0.8921, 0.9402, 0.8993, 0.05951, 0.08968, 0.06681, 0.09692, 0.7499, 0.1147, 0.6539, 0.04898, 0.05225, 0.08421, 0.1875, 0.5146, 0.07676, 0.03071, 0.7951, 0.06043, 0.2302, 0.004346, 0.08141, 0.3342, 0.01726, 0.7952, 0.05873, 0.03451, 0.9477, 0.9263, 0.9946, 0.9817, 0.9661, 0.9846, 0.8481, 0.8795, 0.9914, 0.9823, 0.9531, 0.9106, 0.913, 0.9565, 0.05214, 0.06334, 0.06178, 0.04967]): _vg.add([_i], _w, 'REPLACE')
_vg = ob_character.vertex_groups.new(name='lowerLeg.l')
for _i, _w in zip([50, 51, 52, 53, 54, 55, 56, 57, 58, 59, 60, 61, 62, 63, 64, 65, 66, 68, 70, 71, 72, 73, 74, 76, 440, 441, 442, 443, 444, 445, 446, 447, 448, 449, 450, 451, 452, 453, 454, 455, 456, 457, 458, 459, 460, 461, 462, 463], [0.06432, 0.1057, 0.0594, 0.09563, 0.9404, 0.91, 0.9331, 0.9026, 0.9972, 0.9955, 0.9971, 0.9954, 0.9789, 0.8791, 0.9877, 0.9162, 0.4735, 0.4847, 0.1817, 0.3626, 0.8666, 0.947, 0.01038, 0.05946, 0.04365, 0.08879, 0.08455, 0.03576, 0.9478, 0.9366, 0.938, 0.9501, 0.9979, 0.9983, 0.9982, 0.998, 0.9769, 0.9553, 0.9749, 0.986, 0.1872, 0.06998, 0.09153, 0.1427, 0.7103, 0.862, 0.771, 0.3419]): _vg.add([_i], _w, 'REPLACE')
_vg = ob_character.vertex_groups.new(name='foot.l')
for _i, _w in zip([63, 65, 66, 67, 68, 69, 70, 71, 72, 73, 74, 75, 76, 77, 453, 456, 457, 458, 459, 460, 461, 462, 463, 464, 465, 466, 467], [0.1209, 0.0836, 0.5265, 0.9898, 0.5153, 0.9963, 0.8183, 0.6374, 0.1334, 0.05295, 0.9698, 1.011, 0.9405, 1.042, 0.0393, 0.8128, 0.93, 0.9085, 0.8573, 0.2896, 0.1379, 0.229, 0.6581, 1.003, 1.01, 1.026, 1.016]): _vg.add([_i], _w, 'REPLACE')
_vg = ob_character.vertex_groups.new(name='femur.r')
for _i, _w in zip([0, 1, 2, 3, 4, 5, 6, 7, 8, 9, 10, 11, 12, 13, 14, 15, 16, 17, 40, 41, 78, 79, 80, 81, 82, 83, 85, 114, 115, 116, 117, 120, 121, 122, 133, 220, 222, 226, 390, 391, 392, 393, 394, 395, 396, 397, 398, 399, 400, 401, 402, 403, 404, 405, 406, 407, 408, 409], [0.883, 0.8216, 0.9942, 0.9726, 0.9869, 0.9503, 0.9584, 0.8087, 0.981, 0.8718, 0.9374, 0.8926, 0.9385, 0.8989, 0.05822, 0.08842, 0.06829, 0.09823, 0.09625, 0.09693, 0.7532, 0.1151, 0.655, 0.04942, 0.1881, 0.5159, 0.03114, 0.7972, 0.06077, 0.2311, 0.004731, 0.0818, 0.3354, 0.01769, 0.7974, 0.05239, 0.08531, 0.07722, 0.9495, 0.9281, 0.05858, 0.03419, 0.995, 0.9819, 0.9653, 0.9836, 0.8457, 0.8765, 0.9919, 0.9827, 0.9556, 0.9116, 0.9119, 0.954, 0.05012, 0.06144, 0.06377, 0.05201]): _vg.add([_i], _w, 'REPLACE')
_vg = ob_character.vertex_groups.new(name='lowerLeg.r')
for _i, _w in zip([10, 11, 12, 13, 14, 15, 16, 17, 18, 19, 20, 21, 22, 23, 24, 25, 26, 28, 30, 31, 32, 33, 34, 36, 402, 403, 404, 405, 406, 407, 408, 409, 410, 411, 412, 413, 414, 415, 416, 417, 418, 419, 420, 421, 422, 423, 424, 425], [0.06249, 0.1052, 0.06103, 0.09592, 0.9417, 0.9113, 0.9316, 0.9013, 0.9974, 0.9958, 0.9969, 0.9951, 0.9798, 0.8813, 0.9869, 0.9148, 0.4737, 0.485, 0.1787, 0.3639, 0.8695, 0.9449, 0.007055, 0.0624, 0.03861, 0.08773, 0.08554, 0.04063, 0.9498, 0.9385, 0.936, 0.9479, 0.9981, 0.9986, 0.9979, 0.9978, 0.9788, 0.9584, 0.9728, 0.9846, 0.1829, 0.06717, 0.09617, 0.1514, 0.7057, 0.8572, 0.7753, 0.3387]): _vg.add([_i], _w, 'REPLACE')
_vg = ob_character.vertex_groups.new(name='foot.r')
for _i, _w in zip([23, 25, 26, 27, 28, 29, 30, 31, 32, 33, 34, 35, 36, 37, 415, 416, 418, 419, 420, 421, 422, 423, 424, 425, 426, 427, 428, 429], [0.1187, 0.08504, 0.5263, 0.9906, 0.515, 0.994, 0.8213, 0.6361, 0.1305, 0.05511, 0.9715, 1.011, 0.9376, 1.043, 0.03311, 0.004138, 0.8171, 0.9328, 0.9038, 0.8486, 0.2942, 0.1428, 0.2247, 0.6613, 1.003, 1.009, 1.026, 1.014]): _vg.add([_i], _w, 'REPLACE')
_m = ob_character.modifiers.new('Armature', 'ARMATURE')
_m.object = ob_armature
_m = ob_character.modifiers.new('Subsurf', 'SUBSURF')
_m.uv_smooth = 'PRESERVE_CORNERS'
_m.quality = 2
_m.levels = 3
_m.show_only_control_edges = False
ob_camera.location = (5.525, -15.77, 5.948)
ob_camera.rotation_euler = (1.445, 2.539e-07, 0.3109)
ob_camera.lock_rotations_4d = False
ob_camera.empty_display_type = 'ARROWS'
ob_camera.color = (0.0, 0.0, 0.0, 0.0)
ob_camera.display_type = 'WIRE'
ob_camera.lineart.crease_threshold = 0.0

# ---- collection membership
col_collection_1.objects.link(ob_plane)
col_collection_1.objects.link(ob_armature)
col_collection_1.objects.link(ob_character)
col_collection_1.objects.link(ob_camera)

# ---- scene / render settings (as saved in the file)
scene.camera = ob_camera
scene.frame_start = 1; scene.frame_end = 1; scene.frame_set(2)
scene.render.engine = 'CYCLES'
scene.render.image_settings.file_format = 'FFMPEG'
scene.render.image_settings.quality = 100
scene.render.resolution_percentage = 50
scene.render.dither_intensity = 0.0
scene.render.use_file_extension = False
scene.cycles.use_denoising = False
scene.cycles.samples = 90
scene.cycles.sampling_pattern = 'TABULATED_SOBOL'
scene.cycles.use_adaptive_sampling = False
scene.cycles.use_light_tree = False
scene.cycles.blur_glossy = 0.0
scene.cycles.max_bounces = 8
scene.cycles.sample_clamp_indirect = 0.0
scene.view_settings.view_transform = 'Standard'
bpy.context.view_layer.update()

# ---- added for rendering (the .blend has no usable light): sun
light_auto_sun = bpy.data.lights.new('AutoSun', 'SUN')
light_auto_sun.energy = 3.0
light_auto_sun.angle = 0.0523599
ob_auto_sun = bpy.data.objects.new('AutoSun', light_auto_sun)
scene.collection.objects.link(ob_auto_sun)
ob_auto_sun.rotation_euler = (0.872665, 0.174533, 0.523599)
bpy.context.view_layer.update()
